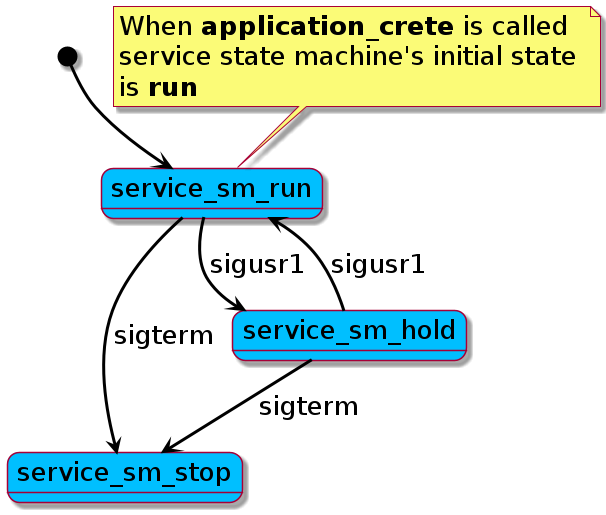

The diagram above was rendered by PlantUML. Its source (embedded in the PNG):
@startuml
skinparam classFontSize 			32
skinparam classAttributeFontSize 	26
skinparam classBackgroundColor  	DeepSkyBlue
skinparam classBorderColor			blue
skinparam captionFontSize		 	26
skinparam captionBackgroundColor	green
skinparam defaultFontSize			26
skinparam arrowThickness			3
skinparam arrowColor				black
skinparam stateBackgroundColor		DeepSkyBlue

[*]				--> 	service_sm_run
note top
When **application_crete** is called 
service state machine's initial state 
is **run**
end note
service_sm_run	-->		service_sm_stop: sigterm		
service_sm_run	-->		service_sm_hold: sigusr1
service_sm_hold	-->		service_sm_stop:	 sigterm
service_sm_hold	-->		service_sm_run:	 sigusr1


@enduml